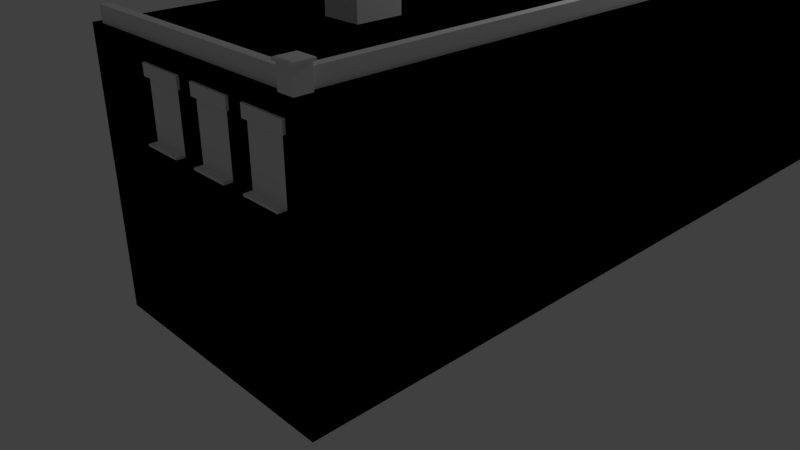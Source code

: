 # Source: tower_block.blend  (saved by Blender 2.79.0; exported with 4.5.12 LTS)
import bpy
from mathutils import Matrix  # noqa: F401  (used for matrix-valued properties, if any)

bpy.ops.wm.read_factory_settings(use_empty=True)
scene = bpy.context.scene
scene.name = 'Scene'

# ---- collections
col_collection_1 = bpy.data.collections.new('Collection 1'); scene.collection.children.link(col_collection_1)
col_collection_10 = bpy.data.collections.new('Collection 10'); scene.collection.children.link(col_collection_10)

# ---- materials (node trees are filled in below, after node groups)
mat_material = bpy.data.materials.new('Material')
mat_material.alpha_threshold = 0.0
mat_material.use_transparent_shadow = False
mat_material.roughness = 0.5
mat_material.line_color = (0.0, 0.0, 0.0, 1.0)

# ---- material node trees

# ---- world
world_world = bpy.data.worlds.new('World'); scene.world = world_world
world_world.color = (0.05088, 0.05088, 0.05088)
world_world.use_sun_shadow = False
world_world.sun_shadow_jitter_overblur = 0.0
world_world.cycles.sampling_method = 'MANUAL'

# ---- cameras
cam_camera = bpy.data.cameras.new('Camera')
cam_camera.clip_end = 100.0
cam_camera.lens = 35.0
cam_camera.sensor_width = 32.0
cam_camera.sensor_height = 18.0
cam_camera.ortho_scale = 7.314
cam_camera.dof.focus_distance = 0.0
cam_camera.dof.aperture_fstop = 128.0

# ---- lights
light_lamp = bpy.data.lights.new('Lamp', 'POINT')
light_lamp.transmission_factor = 0.0
light_lamp.cutoff_distance = 30.0
light_lamp.energy = 100.0
light_lamp.shadow_buffer_clip_start = 1.001
light_lamp.shadow_soft_size = 0.1
light_lamp.shadow_maximum_resolution = 0.006
light_lamp.use_absolute_resolution = True

# ---- meshes
me_cube_001 = bpy.data.meshes.new('Cube.001')
me_cube_001.from_pydata([(3.9, 3.9, 3.9), (3.9, -3.9, 3.9), (3.9, -3.9, 1.6), (3.9, 3.9, 1.6), (1.6, 3.9, 3.9), (1.6, -3.9, 3.9), (1.6, -3.9, 1.6), (1.6, 3.9, 1.6), (3.9, 3.9, 3.67), (3.9, -3.9, 3.67), (1.6, 3.9, 3.67), (1.6, -3.9, 3.67), (3.9, 3.9, 3.222), (3.9, -3.9, 3.222), (1.6, 3.9, 3.222), (1.6, -3.9, 3.222), (2.338, 3.9, 3.9), (2.338, -3.9, 3.9), (2.338, -3.9, 1.6), (2.338, 3.9, 1.6), (2.338, 3.9, 3.67), (2.338, -3.9, 3.67), (2.338, 3.9, 3.222), (2.338, -3.9, 3.222), (2.687, -3.9, 3.67), (2.687, -3.9, 3.222), (2.687, 3.9, 3.9), (2.687, -3.9, 3.9), (2.687, -3.9, 1.6), (2.687, 3.9, 1.6), (2.687, 3.9, 3.67), (2.687, 3.9, 3.222), (2.904, -3.9, 3.67), (2.904, -3.9, 3.222), (2.904, 3.9, 3.9), (2.904, -3.9, 3.9), (2.904, -3.9, 1.6), (2.904, 3.9, 1.6), (2.904, 3.9, 3.67), (2.904, 3.9, 3.222), (3.236, -3.9, 3.67), (3.236, -3.9, 3.222), (3.236, 3.9, 3.9), (3.236, -3.9, 3.9), (3.236, -3.9, 1.6), (3.236, 3.9, 1.6), (3.236, 3.9, 3.67), (3.236, 3.9, 3.222), (3.445, -3.9, 3.67), (3.445, -3.9, 3.222), (3.445, 3.9, 3.9), (3.445, -3.9, 3.9), (3.445, -3.9, 1.6), (3.445, 3.9, 1.6), (3.445, 3.9, 3.67), (3.445, 3.9, 3.222), (3.783, -3.9, 3.67), (3.783, -3.9, 3.222), (3.783, 3.9, 3.9), (3.783, -3.9, 3.9), (3.783, -3.9, 1.6), (3.783, 3.9, 1.6), (3.783, 3.9, 3.67), (3.783, 3.9, 3.222), (2.347, -3.874, 3.661), (2.347, -3.874, 3.231), (2.679, -3.874, 3.661), (2.679, -3.874, 3.231), (2.913, -3.874, 3.661), (2.913, -3.874, 3.231), (3.228, -3.874, 3.661), (3.228, -3.874, 3.231), (3.454, -3.874, 3.661), (3.454, -3.874, 3.231), (3.774, -3.874, 3.661), (3.774, -3.874, 3.231), (3.9, 3.9, 3.205), (3.9, -3.9, 3.205), (1.6, 3.9, 3.205), (1.6, -3.9, 3.205), (2.338, 3.9, 3.205), (2.338, -3.9, 3.205), (2.687, -3.9, 3.205), (2.687, 3.9, 3.205), (2.904, -3.9, 3.205), (2.904, 3.9, 3.205), (3.236, -3.9, 3.205), (3.236, 3.9, 3.205), (3.445, -3.9, 3.205), (3.445, 3.9, 3.205), (3.783, -3.9, 3.205), (3.783, 3.9, 3.205), (2.338, -3.969, 3.222), (2.687, -3.969, 3.222), (2.904, -3.969, 3.222), (3.236, -3.969, 3.222), (3.445, -3.969, 3.222), (3.783, -3.969, 3.222), (2.338, -3.969, 3.205), (2.687, -3.969, 3.205), (2.904, -3.969, 3.205), (3.236, -3.969, 3.205), (3.445, -3.969, 3.205), (3.783, -3.969, 3.205), (3.9, 3.9, 3.764), (3.9, -3.9, 3.764), (1.6, 3.9, 3.764), (1.6, -3.9, 3.764), (2.338, -3.9, 3.764), (2.338, 3.9, 3.764), (2.687, -3.9, 3.764), (2.687, 3.9, 3.764), (2.904, -3.9, 3.764), (2.904, 3.9, 3.764), (3.236, -3.9, 3.764), (3.236, 3.9, 3.764), (3.445, -3.9, 3.764), (3.445, 3.9, 3.764), (3.783, -3.9, 3.764), (3.783, 3.9, 3.764), (2.302, 3.9, 3.9), (2.302, -3.9, 3.9), (2.302, -3.9, 1.6), (2.302, 3.9, 1.6), (2.302, 3.9, 3.67), (2.302, 3.9, 3.222), (2.302, -3.9, 3.67), (2.302, -3.9, 3.222), (2.302, 3.9, 3.205), (2.302, -3.9, 3.205), (2.302, 3.9, 3.764), (2.302, -3.9, 3.764), (2.719, 3.9, 3.9), (2.719, -3.9, 3.9), (2.719, -3.9, 1.6), (2.719, 3.9, 1.6), (2.719, 3.9, 3.67), (2.719, 3.9, 3.222), (2.719, -3.9, 3.67), (2.719, -3.9, 3.222), (2.719, 3.9, 3.205), (2.719, -3.9, 3.205), (2.719, 3.9, 3.764), (2.719, -3.9, 3.764), (2.874, -3.9, 3.67), (2.874, -3.9, 3.222), (2.874, -3.9, 3.205), (2.874, -3.9, 3.764), (2.874, 3.9, 3.9), (2.874, -3.9, 3.9), (2.874, -3.9, 1.6), (2.874, 3.9, 1.6), (2.874, 3.9, 3.67), (2.874, 3.9, 3.222), (2.874, 3.9, 3.205), (2.874, 3.9, 3.764), (3.265, 3.9, 3.9), (3.265, -3.9, 3.9), (3.265, -3.9, 1.6), (3.265, 3.9, 1.6), (3.265, 3.9, 3.67), (3.265, 3.9, 3.222), (3.265, -3.9, 3.67), (3.265, -3.9, 3.222), (3.265, 3.9, 3.205), (3.265, -3.9, 3.205), (3.265, 3.9, 3.764), (3.265, -3.9, 3.764), (3.418, -3.9, 3.67), (3.418, -3.9, 3.222), (3.418, -3.9, 3.205), (3.418, -3.9, 3.764), (3.418, 3.9, 3.9), (3.418, -3.9, 3.9), (3.418, -3.9, 1.6), (3.418, 3.9, 1.6), (3.418, 3.9, 3.67), (3.418, 3.9, 3.222), (3.418, 3.9, 3.205), (3.418, 3.9, 3.764), (3.813, -3.9, 3.67), (3.813, -3.9, 3.222), (3.813, 3.9, 3.9), (3.813, -3.9, 3.9), (3.813, -3.9, 1.6), (3.813, 3.9, 1.6), (3.813, 3.9, 3.67), (3.813, 3.9, 3.222), (3.813, -3.9, 3.205), (3.813, 3.9, 3.205), (3.813, -3.9, 3.764), (3.813, 3.9, 3.764), (2.302, -3.92, 3.67), (2.338, -3.92, 3.67), (2.338, -3.92, 3.764), (2.687, -3.92, 3.67), (2.687, -3.92, 3.764), (2.874, -3.92, 3.67), (2.904, -3.92, 3.67), (2.904, -3.92, 3.764), (3.236, -3.92, 3.67), (3.236, -3.92, 3.764), (3.418, -3.92, 3.67), (3.445, -3.92, 3.67), (3.445, -3.92, 3.764), (3.783, -3.92, 3.67), (3.783, -3.92, 3.764), (3.418, -3.92, 3.764), (2.874, -3.92, 3.764), (2.302, -3.92, 3.764), (2.719, -3.92, 3.67), (2.719, -3.92, 3.764), (3.265, -3.92, 3.67), (3.265, -3.92, 3.764), (3.813, -3.92, 3.67), (3.813, -3.92, 3.764), (2.338, -3.861, 3.67), (2.338, -3.861, 3.222), (2.687, -3.861, 3.67), (2.687, -3.861, 3.222), (2.904, -3.861, 3.67), (2.904, -3.861, 3.222), (3.236, -3.861, 3.67), (3.236, -3.861, 3.222), (3.445, -3.861, 3.67), (3.445, -3.861, 3.222), (3.783, -3.861, 3.67), (3.783, -3.861, 3.222), (2.338, -3.891, 3.67), (2.338, -3.891, 3.222), (2.687, -3.891, 3.67), (2.687, -3.891, 3.222), (2.904, -3.891, 3.67), (2.904, -3.891, 3.222), (3.236, -3.891, 3.67), (3.236, -3.891, 3.222), (3.445, -3.891, 3.67), (3.445, -3.891, 3.222), (3.783, -3.891, 3.67), (3.783, -3.891, 3.222), (2.347, -3.891, 3.661), (2.347, -3.891, 3.231), (2.679, -3.891, 3.661), (2.679, -3.891, 3.231), (2.913, -3.891, 3.661), (2.913, -3.891, 3.231), (3.228, -3.891, 3.661), (3.228, -3.891, 3.231), (3.454, -3.891, 3.661), (3.454, -3.891, 3.231), (3.774, -3.891, 3.661), (3.774, -3.891, 3.231)], [], [(76, 77, 2, 3), (78, 7, 6, 79), (120, 4, 5, 121), (129, 79, 6, 122), (122, 6, 7, 123), (189, 76, 3, 185), (191, 104, 8, 186), (131, 107, 11, 126), (106, 10, 11, 107), (104, 105, 9, 8), (186, 8, 12, 187), (126, 11, 15, 127), (10, 14, 15, 11), (8, 9, 13, 12), (25, 24, 218, 219), (124, 20, 22, 125), (168, 48, 203, 202), (130, 109, 20, 124), (128, 80, 19, 123), (28, 18, 19, 29), (82, 81, 18, 28), (26, 16, 17, 27), (132, 26, 27, 133), (141, 82, 28, 134), (134, 28, 29, 135), (40, 162, 212, 200), (138, 24, 25, 139), (20, 30, 31, 22), (109, 111, 30, 20), (80, 83, 29, 19), (48, 49, 225, 224), (116, 171, 207, 204), (44, 36, 37, 45), (86, 84, 36, 44), (42, 34, 35, 43), (152, 38, 39, 153), (155, 113, 38, 152), (154, 85, 37, 151), (156, 42, 43, 157), (165, 86, 44, 158), (158, 44, 45, 159), (147, 144, 197, 208), (162, 40, 41, 163), (38, 46, 47, 39), (113, 115, 46, 38), (85, 87, 45, 37), (40, 32, 220, 222), (180, 190, 215, 214), (60, 52, 53, 61), (90, 88, 52, 60), (58, 50, 51, 59), (176, 54, 55, 177), (179, 117, 54, 176), (178, 89, 53, 175), (182, 58, 59, 183), (188, 90, 60, 184), (184, 60, 61, 185), (162, 167, 213, 212), (180, 56, 57, 181), (54, 62, 63, 55), (117, 119, 62, 54), (89, 91, 61, 53), (66, 64, 65, 67), (70, 68, 69, 71), (74, 72, 73, 75), (21, 23, 217, 216), (33, 41, 223, 221), (56, 48, 224, 226), (41, 40, 222, 223), (24, 21, 216, 218), (32, 33, 221, 220), (49, 57, 227, 225), (23, 25, 219, 217), (57, 56, 226, 227), (55, 63, 91, 89), (181, 57, 90, 188), (177, 55, 89, 178), (90, 57, 97, 103), (39, 47, 87, 85), (163, 41, 86, 165), (153, 39, 85, 154), (41, 33, 94, 95), (22, 31, 83, 80), (139, 25, 82, 141), (86, 41, 95, 101), (125, 22, 80, 128), (187, 12, 76, 189), (127, 15, 79, 129), (14, 78, 79, 15), (12, 13, 77, 76), (97, 96, 102, 103), (95, 94, 100, 101), (93, 92, 98, 99), (33, 84, 100, 94), (23, 81, 98, 92), (49, 88, 102, 96), (57, 49, 96, 97), (88, 90, 103, 102), (81, 82, 99, 98), (25, 23, 92, 93), (84, 86, 101, 100), (82, 25, 93, 99), (50, 58, 119, 117), (183, 59, 118, 190), (172, 50, 117, 179), (59, 51, 116, 118), (34, 42, 115, 113), (157, 43, 114, 167), (148, 34, 113, 155), (43, 35, 112, 114), (16, 26, 111, 109), (133, 27, 110, 143), (120, 16, 109, 130), (27, 17, 108, 110), (0, 1, 105, 104), (4, 106, 107, 5), (121, 5, 107, 131), (182, 0, 104, 191), (17, 121, 131, 108), (4, 120, 130, 106), (23, 127, 129, 81), (14, 125, 128, 78), (78, 128, 123, 7), (106, 130, 124, 10), (10, 124, 125, 14), (21, 126, 127, 23), (32, 40, 200, 198), (18, 122, 123, 19), (81, 129, 122, 18), (16, 120, 121, 17), (149, 133, 143, 147), (26, 132, 142, 111), (145, 139, 141, 146), (31, 137, 140, 83), (83, 140, 135, 29), (111, 142, 136, 30), (30, 136, 137, 31), (144, 138, 139, 145), (147, 143, 138, 144), (150, 134, 135, 151), (146, 141, 134, 150), (148, 132, 133, 149), (34, 148, 149, 35), (84, 146, 150, 36), (36, 150, 151, 37), (110, 108, 194, 196), (32, 144, 145, 33), (33, 145, 146, 84), (35, 149, 147, 112), (132, 148, 155, 142), (137, 153, 154, 140), (140, 154, 151, 135), (142, 155, 152, 136), (136, 152, 153, 137), (173, 157, 167, 171), (42, 156, 166, 115), (169, 163, 165, 170), (47, 161, 164, 87), (87, 164, 159, 45), (115, 166, 160, 46), (46, 160, 161, 47), (168, 162, 163, 169), (171, 167, 162, 168), (174, 158, 159, 175), (170, 165, 158, 174), (172, 156, 157, 173), (50, 172, 173, 51), (88, 170, 174, 52), (52, 174, 175, 53), (118, 116, 204, 206), (48, 168, 169, 49), (49, 169, 170, 88), (51, 173, 171, 116), (156, 172, 179, 166), (161, 177, 178, 164), (164, 178, 175, 159), (166, 179, 176, 160), (160, 176, 177, 161), (58, 182, 191, 119), (1, 183, 190, 105), (63, 187, 189, 91), (13, 181, 188, 77), (9, 180, 181, 13), (105, 190, 180, 9), (2, 184, 185, 3), (77, 188, 184, 2), (0, 182, 183, 1), (62, 186, 187, 63), (119, 191, 186, 62), (91, 189, 185, 61), (196, 194, 193, 195), (211, 196, 195, 210), (201, 199, 198, 200), (213, 201, 200, 212), (206, 204, 203, 205), (215, 206, 205, 214), (194, 209, 192, 193), (199, 208, 197, 198), (204, 207, 202, 203), (190, 118, 206, 215), (126, 21, 193, 192), (131, 126, 192, 209), (48, 56, 205, 203), (143, 110, 196, 211), (108, 131, 209, 194), (114, 112, 199, 201), (138, 143, 211, 210), (171, 168, 202, 207), (24, 138, 210, 195), (21, 24, 195, 193), (112, 147, 208, 199), (56, 180, 214, 205), (167, 114, 201, 213), (144, 32, 198, 197), (223, 222, 234, 235), (71, 69, 245, 247), (221, 223, 235, 233), (68, 70, 246, 244), (222, 220, 232, 234), (69, 68, 244, 245), (74, 75, 251, 250), (220, 221, 233, 232), (227, 226, 238, 239), (66, 67, 243, 242), (75, 73, 249, 251), (219, 218, 230, 231), (241, 240, 228, 229), (240, 242, 230, 228), (243, 241, 229, 231), (242, 243, 231, 230), (245, 244, 232, 233), (244, 246, 234, 232), (247, 245, 233, 235), (246, 247, 235, 234), (249, 248, 236, 237), (248, 250, 238, 236), (251, 249, 237, 239), (250, 251, 239, 238), (216, 217, 229, 228), (70, 71, 247, 246), (65, 64, 240, 241), (224, 225, 237, 236), (218, 216, 228, 230), (73, 72, 248, 249), (64, 66, 242, 240), (226, 224, 236, 238), (217, 219, 231, 229), (72, 74, 250, 248), (67, 65, 241, 243), (225, 227, 239, 237)])
_uv = me_cube_001.uv_layers.new(name='UVMap')
_uv.uv.foreach_set('vector', [0.8486, 0.3704, 0.536, 0.3704, 0.536, 0.2908, 0.8486, 0.2908, 0.7612, 0.0641, 0.7612, 0.04522, 0.9122, 0.04522, 0.9122, 0.0641, 0.139, 0.9796, 0.01906, 0.9796, 0.01906, 0.5, 0.139, 0.5, 0.139, 0.08032, 0.01906, 0.08032, 0.01906, 0.02037, 0.139, 0.02037, 0.8712, 0.04522, 0.9122, 0.04522, 0.9122, 0.2095, 0.8712, 0.2095, 0.9109, 0.189, 0.9122, 0.189, 0.9122, 0.2095, 0.9109, 0.2095, 0.9109, 0.08629, 0.9122, 0.08629, 0.9122, 0.1274, 0.9109, 0.1274, 0.139, 0.3801, 0.01906, 0.3801, 0.01906, 0.2602, 0.139, 0.2602, 0.7612, 0.1585, 0.7612, 0.1207, 0.9122, 0.1207, 0.9122, 0.1585, 0.8486, 0.7686, 0.536, 0.7686, 0.536, 0.6093, 0.8486, 0.6093, 0.9109, 0.1274, 0.9122, 0.1274, 0.9122, 0.1684, 0.9109, 0.1684, 0.139, 0.2602, 0.01906, 0.2602, 0.01906, 0.1403, 0.139, 0.1403, 0.7612, 0.1207, 0.7612, 0.08298, 0.9122, 0.08298, 0.9122, 0.1207, 0.8486, 0.6093, 0.536, 0.6093, 0.536, 0.45, 0.8486, 0.45, 0.3788, 0.1403, 0.3788, 0.2602, 0.3788, 0.2602, 0.3788, 0.1403, 0.789, 0.1274, 0.8301, 0.1274, 0.8301, 0.1684, 0.789, 0.1684, 0.48, 0.2602, 0.4837, 0.2602, 0.4837, 0.2602, 0.48, 0.2602, 0.789, 0.08629, 0.8301, 0.08629, 0.8301, 0.1274, 0.789, 0.1274, 0.789, 0.189, 0.8301, 0.189, 0.8301, 0.2095, 0.789, 0.2095, 0.789, 0.04522, 0.8301, 0.04522, 0.8301, 0.2095, 0.789, 0.2095, 0.3788, 0.08032, 0.2589, 0.08032, 0.2589, 0.02037, 0.3788, 0.02037, 0.3788, 0.9796, 0.2589, 0.9796, 0.2589, 0.5, 0.3788, 0.5, 0.4088, 0.9796, 0.3788, 0.9796, 0.3788, 0.5, 0.4088, 0.5, 0.4088, 0.08032, 0.3788, 0.08032, 0.3788, 0.02037, 0.4088, 0.02037, 0.7787, 0.04522, 0.789, 0.04522, 0.789, 0.2095, 0.7787, 0.2095, 0.4687, 0.2602, 0.4762, 0.2602, 0.4762, 0.2602, 0.4687, 0.2602, 0.4088, 0.2602, 0.3788, 0.2602, 0.3788, 0.1403, 0.4088, 0.1403, 0.8301, 0.1274, 0.8712, 0.1274, 0.8712, 0.1684, 0.8301, 0.1684, 0.8301, 0.08629, 0.8712, 0.08629, 0.8712, 0.1274, 0.8301, 0.1274, 0.8301, 0.189, 0.8712, 0.189, 0.8712, 0.2095, 0.8301, 0.2095, 0.4837, 0.2602, 0.4837, 0.1403, 0.4837, 0.1403, 0.4837, 0.2602, 0.4837, 0.3801, 0.48, 0.3801, 0.48, 0.3801, 0.4837, 0.3801, 0.7582, 0.04522, 0.7685, 0.04522, 0.7685, 0.2095, 0.7582, 0.2095, 0.4687, 0.08032, 0.4387, 0.08032, 0.4387, 0.02037, 0.4687, 0.02037, 0.4687, 0.9796, 0.4387, 0.9796, 0.4387, 0.5, 0.4687, 0.5, 0.8866, 0.1274, 0.8917, 0.1274, 0.8917, 0.1684, 0.8866, 0.1684, 0.8866, 0.08629, 0.8917, 0.08629, 0.8917, 0.1274, 0.8866, 0.1274, 0.8866, 0.189, 0.8917, 0.189, 0.8917, 0.2095, 0.8866, 0.2095, 0.4762, 0.9796, 0.4687, 0.9796, 0.4687, 0.5, 0.4762, 0.5, 0.4762, 0.08032, 0.4687, 0.08032, 0.4687, 0.02037, 0.4762, 0.02037, 0.7556, 0.04522, 0.7582, 0.04522, 0.7582, 0.2095, 0.7556, 0.2095, 0.4238, 0.3801, 0.4238, 0.2602, 0.4238, 0.2602, 0.4238, 0.3801, 0.4762, 0.2602, 0.4687, 0.2602, 0.4687, 0.1403, 0.4762, 0.1403, 0.8917, 0.1274, 0.902, 0.1274, 0.902, 0.1684, 0.8917, 0.1684, 0.8917, 0.08629, 0.902, 0.08629, 0.902, 0.1274, 0.8917, 0.1274, 0.8917, 0.189, 0.902, 0.189, 0.902, 0.2095, 0.8917, 0.2095, 0.4687, 0.2602, 0.4387, 0.2602, 0.4387, 0.2602, 0.4687, 0.2602, 0.495, 0.2602, 0.495, 0.3801, 0.495, 0.3801, 0.495, 0.2602, 0.7505, 0.04522, 0.7531, 0.04522, 0.7531, 0.2095, 0.7505, 0.2095, 0.4912, 0.08032, 0.4837, 0.08032, 0.4837, 0.02037, 0.4912, 0.02037, 0.4912, 0.9796, 0.4837, 0.9796, 0.4837, 0.5, 0.4912, 0.5, 0.9058, 0.1274, 0.9071, 0.1274, 0.9071, 0.1684, 0.9058, 0.1684, 0.9058, 0.08629, 0.9071, 0.08629, 0.9071, 0.1274, 0.9058, 0.1274, 0.9058, 0.189, 0.9071, 0.189, 0.9071, 0.2095, 0.9058, 0.2095, 0.495, 0.9796, 0.4912, 0.9796, 0.4912, 0.5, 0.495, 0.5, 0.495, 0.08032, 0.4912, 0.08032, 0.4912, 0.02037, 0.495, 0.02037, 0.7492, 0.04522, 0.7505, 0.04522, 0.7505, 0.2095, 0.7492, 0.2095, 0.4762, 0.2602, 0.4762, 0.3801, 0.4762, 0.3801, 0.4762, 0.2602, 0.495, 0.2602, 0.4912, 0.2602, 0.4912, 0.1403, 0.495, 0.1403, 0.9071, 0.1274, 0.9097, 0.1274, 0.9097, 0.1684, 0.9071, 0.1684, 0.9071, 0.08629, 0.9097, 0.08629, 0.9097, 0.1274, 0.9071, 0.1274, 0.9071, 0.189, 0.9097, 0.189, 0.9097, 0.2095, 0.9071, 0.2095, 0.3758, 0.2579, 0.2618, 0.2579, 0.2618, 0.1426, 0.3758, 0.1426, 0.4679, 0.2579, 0.4395, 0.2579, 0.4395, 0.1426, 0.4679, 0.1426, 0.491, 0.2579, 0.4839, 0.2579, 0.4839, 0.1426, 0.491, 0.1426, 0.2589, 0.2602, 0.2589, 0.1403, 0.2589, 0.1403, 0.2589, 0.2602, 0.4387, 0.1403, 0.4687, 0.1403, 0.4687, 0.1403, 0.4387, 0.1403, 0.4912, 0.2602, 0.4837, 0.2602, 0.4837, 0.2602, 0.4912, 0.2602, 0.4687, 0.1403, 0.4687, 0.2602, 0.4687, 0.2602, 0.4687, 0.1403, 0.3788, 0.2602, 0.2589, 0.2602, 0.2589, 0.2602, 0.3788, 0.2602, 0.4387, 0.2602, 0.4387, 0.1403, 0.4387, 0.1403, 0.4387, 0.2602, 0.4837, 0.1403, 0.4912, 0.1403, 0.4912, 0.1403, 0.4837, 0.1403, 0.2589, 0.1403, 0.3788, 0.1403, 0.3788, 0.1403, 0.2589, 0.1403, 0.4912, 0.1403, 0.4912, 0.2602, 0.4912, 0.2602, 0.4912, 0.1403, 0.9071, 0.1684, 0.9097, 0.1684, 0.9097, 0.189, 0.9071, 0.189, 0.495, 0.1403, 0.4912, 0.1403, 0.4912, 0.08032, 0.495, 0.08032, 0.9058, 0.1684, 0.9071, 0.1684, 0.9071, 0.189, 0.9058, 0.189, 0.4912, 0.08032, 0.4912, 0.1403, 0.4912, 0.1403, 0.4912, 0.08032, 0.8917, 0.1684, 0.902, 0.1684, 0.902, 0.189, 0.8917, 0.189, 0.4762, 0.1403, 0.4687, 0.1403, 0.4687, 0.08032, 0.4762, 0.08032, 0.8866, 0.1684, 0.8917, 0.1684, 0.8917, 0.189, 0.8866, 0.189, 0.4687, 0.1403, 0.4387, 0.1403, 0.4387, 0.1403, 0.4687, 0.1403, 0.8301, 0.1684, 0.8712, 0.1684, 0.8712, 0.189, 0.8301, 0.189, 0.4088, 0.1403, 0.3788, 0.1403, 0.3788, 0.08032, 0.4088, 0.08032, 0.4687, 0.08032, 0.4687, 0.1403, 0.4687, 0.1403, 0.4687, 0.08032, 0.789, 0.1684, 0.8301, 0.1684, 0.8301, 0.189, 0.789, 0.189, 0.9109, 0.1684, 0.9122, 0.1684, 0.9122, 0.189, 0.9109, 0.189, 0.139, 0.1403, 0.01906, 0.1403, 0.01906, 0.08032, 0.139, 0.08032, 0.7612, 0.08298, 0.7612, 0.0641, 0.9122, 0.0641, 0.9122, 0.08298, 0.8486, 0.45, 0.536, 0.45, 0.536, 0.3704, 0.8486, 0.3704, 0.4912, 0.1403, 0.4837, 0.1403, 0.4837, 0.08032, 0.4912, 0.08032, 0.4687, 0.1403, 0.4387, 0.1403, 0.4387, 0.08032, 0.4687, 0.08032, 0.3788, 0.1403, 0.2589, 0.1403, 0.2589, 0.08032, 0.3788, 0.08032, 0.4387, 0.1403, 0.4387, 0.08032, 0.4387, 0.08032, 0.4387, 0.1403, 0.2589, 0.1403, 0.2589, 0.08032, 0.2589, 0.08032, 0.2589, 0.1403, 0.4837, 0.1403, 0.4837, 0.08032, 0.4837, 0.08032, 0.4837, 0.1403, 0.4912, 0.1403, 0.4837, 0.1403, 0.4837, 0.1403, 0.4912, 0.1403, 0.4837, 0.08032, 0.4912, 0.08032, 0.4912, 0.08032, 0.4837, 0.08032, 0.2589, 0.08032, 0.3788, 0.08032, 0.3788, 0.08032, 0.2589, 0.08032, 0.3788, 0.1403, 0.2589, 0.1403, 0.2589, 0.1403, 0.3788, 0.1403, 0.4387, 0.08032, 0.4687, 0.08032, 0.4687, 0.08032, 0.4387, 0.08032, 0.3788, 0.08032, 0.3788, 0.1403, 0.3788, 0.1403, 0.3788, 0.08032, 0.9071, 0.04522, 0.9097, 0.04522, 0.9097, 0.08629, 0.9071, 0.08629, 0.495, 0.5, 0.4912, 0.5, 0.4912, 0.3801, 0.495, 0.3801, 0.9058, 0.04522, 0.9071, 0.04522, 0.9071, 0.08629, 0.9058, 0.08629, 0.4912, 0.5, 0.4837, 0.5, 0.4837, 0.3801, 0.4912, 0.3801, 0.8917, 0.04522, 0.902, 0.04522, 0.902, 0.08629, 0.8917, 0.08629, 0.4762, 0.5, 0.4687, 0.5, 0.4687, 0.3801, 0.4762, 0.3801, 0.8866, 0.04522, 0.8917, 0.04522, 0.8917, 0.08629, 0.8866, 0.08629, 0.4687, 0.5, 0.4387, 0.5, 0.4387, 0.3801, 0.4687, 0.3801, 0.8301, 0.04522, 0.8712, 0.04522, 0.8712, 0.08629, 0.8301, 0.08629, 0.4088, 0.5, 0.3788, 0.5, 0.3788, 0.3801, 0.4088, 0.3801, 0.789, 0.04522, 0.8301, 0.04522, 0.8301, 0.08629, 0.789, 0.08629, 0.3788, 0.5, 0.2589, 0.5, 0.2589, 0.3801, 0.3788, 0.3801, 0.8486, 0.9279, 0.536, 0.9279, 0.536, 0.7686, 0.8486, 0.7686, 0.7612, 0.1963, 0.7612, 0.1585, 0.9122, 0.1585, 0.9122, 0.1963, 0.139, 0.5, 0.01906, 0.5, 0.01906, 0.3801, 0.139, 0.3801, 0.9109, 0.04522, 0.9122, 0.04522, 0.9122, 0.08629, 0.9109, 0.08629, 0.2589, 0.5, 0.139, 0.5, 0.139, 0.3801, 0.2589, 0.3801, 0.7479, 0.04522, 0.789, 0.04522, 0.789, 0.08629, 0.7479, 0.08629, 0.2589, 0.1403, 0.139, 0.1403, 0.139, 0.08032, 0.2589, 0.08032, 0.7479, 0.1684, 0.789, 0.1684, 0.789, 0.189, 0.7479, 0.189, 0.7479, 0.189, 0.789, 0.189, 0.789, 0.2095, 0.7479, 0.2095, 0.7479, 0.08629, 0.789, 0.08629, 0.789, 0.1274, 0.7479, 0.1274, 0.7479, 0.1274, 0.789, 0.1274, 0.789, 0.1684, 0.7479, 0.1684, 0.2589, 0.2602, 0.139, 0.2602, 0.139, 0.1403, 0.2589, 0.1403, 0.4387, 0.2602, 0.4687, 0.2602, 0.4687, 0.2602, 0.4387, 0.2602, 0.8301, 0.04522, 0.8712, 0.04522, 0.8712, 0.2095, 0.8301, 0.2095, 0.2589, 0.08032, 0.139, 0.08032, 0.139, 0.02037, 0.2589, 0.02037, 0.2589, 0.9796, 0.139, 0.9796, 0.139, 0.5, 0.2589, 0.5, 0.4238, 0.5, 0.4088, 0.5, 0.4088, 0.3801, 0.4238, 0.3801, 0.8712, 0.04522, 0.8814, 0.04522, 0.8814, 0.08629, 0.8712, 0.08629, 0.4238, 0.1403, 0.4088, 0.1403, 0.4088, 0.08032, 0.4238, 0.08032, 0.8712, 0.1684, 0.8814, 0.1684, 0.8814, 0.189, 0.8712, 0.189, 0.8712, 0.189, 0.8814, 0.189, 0.8814, 0.2095, 0.8712, 0.2095, 0.8712, 0.08629, 0.8814, 0.08629, 0.8814, 0.1274, 0.8712, 0.1274, 0.8712, 0.1274, 0.8814, 0.1274, 0.8814, 0.1684, 0.8712, 0.1684, 0.4238, 0.2602, 0.4088, 0.2602, 0.4088, 0.1403, 0.4238, 0.1403, 0.4238, 0.3801, 0.4088, 0.3801, 0.4088, 0.2602, 0.4238, 0.2602, 0.7736, 0.04522, 0.7787, 0.04522, 0.7787, 0.2095, 0.7736, 0.2095, 0.4238, 0.08032, 0.4088, 0.08032, 0.4088, 0.02037, 0.4238, 0.02037, 0.4238, 0.9796, 0.4088, 0.9796, 0.4088, 0.5, 0.4238, 0.5, 0.4387, 0.9796, 0.4238, 0.9796, 0.4238, 0.5, 0.4387, 0.5, 0.4387, 0.08032, 0.4238, 0.08032, 0.4238, 0.02037, 0.4387, 0.02037, 0.7685, 0.04522, 0.7736, 0.04522, 0.7736, 0.2095, 0.7685, 0.2095, 0.3788, 0.3801, 0.2589, 0.3801, 0.2589, 0.3801, 0.3788, 0.3801, 0.4387, 0.2602, 0.4238, 0.2602, 0.4238, 0.1403, 0.4387, 0.1403, 0.4387, 0.1403, 0.4238, 0.1403, 0.4238, 0.08032, 0.4387, 0.08032, 0.4387, 0.5, 0.4238, 0.5, 0.4238, 0.3801, 0.4387, 0.3801, 0.8814, 0.04522, 0.8866, 0.04522, 0.8866, 0.08629, 0.8814, 0.08629, 0.8814, 0.1684, 0.8866, 0.1684, 0.8866, 0.189, 0.8814, 0.189, 0.8814, 0.189, 0.8866, 0.189, 0.8866, 0.2095, 0.8814, 0.2095, 0.8814, 0.08629, 0.8866, 0.08629, 0.8866, 0.1274, 0.8814, 0.1274, 0.8814, 0.1274, 0.8866, 0.1274, 0.8866, 0.1684, 0.8814, 0.1684, 0.48, 0.5, 0.4762, 0.5, 0.4762, 0.3801, 0.48, 0.3801, 0.902, 0.04522, 0.9045, 0.04522, 0.9045, 0.08629, 0.902, 0.08629, 0.48, 0.1403, 0.4762, 0.1403, 0.4762, 0.08032, 0.48, 0.08032, 0.902, 0.1684, 0.9045, 0.1684, 0.9045, 0.189, 0.902, 0.189, 0.902, 0.189, 0.9045, 0.189, 0.9045, 0.2095, 0.902, 0.2095, 0.902, 0.08629, 0.9045, 0.08629, 0.9045, 0.1274, 0.902, 0.1274, 0.902, 0.1274, 0.9045, 0.1274, 0.9045, 0.1684, 0.902, 0.1684, 0.48, 0.2602, 0.4762, 0.2602, 0.4762, 0.1403, 0.48, 0.1403, 0.48, 0.3801, 0.4762, 0.3801, 0.4762, 0.2602, 0.48, 0.2602, 0.7543, 0.04522, 0.7556, 0.04522, 0.7556, 0.2095, 0.7543, 0.2095, 0.48, 0.08032, 0.4762, 0.08032, 0.4762, 0.02037, 0.48, 0.02037, 0.48, 0.9796, 0.4762, 0.9796, 0.4762, 0.5, 0.48, 0.5, 0.4837, 0.9796, 0.48, 0.9796, 0.48, 0.5, 0.4837, 0.5, 0.4837, 0.08032, 0.48, 0.08032, 0.48, 0.02037, 0.4837, 0.02037, 0.7531, 0.04522, 0.7543, 0.04522, 0.7543, 0.2095, 0.7531, 0.2095, 0.4912, 0.3801, 0.4837, 0.3801, 0.4837, 0.3801, 0.4912, 0.3801, 0.4837, 0.2602, 0.48, 0.2602, 0.48, 0.1403, 0.4837, 0.1403, 0.4837, 0.1403, 0.48, 0.1403, 0.48, 0.08032, 0.4837, 0.08032, 0.4837, 0.5, 0.48, 0.5, 0.48, 0.3801, 0.4837, 0.3801, 0.9045, 0.04522, 0.9058, 0.04522, 0.9058, 0.08629, 0.9045, 0.08629, 0.9045, 0.1684, 0.9058, 0.1684, 0.9058, 0.189, 0.9045, 0.189, 0.9045, 0.189, 0.9058, 0.189, 0.9058, 0.2095, 0.9045, 0.2095, 0.9045, 0.08629, 0.9058, 0.08629, 0.9058, 0.1274, 0.9045, 0.1274, 0.9045, 0.1274, 0.9058, 0.1274, 0.9058, 0.1684, 0.9045, 0.1684, 0.9097, 0.04522, 0.9109, 0.04522, 0.9109, 0.08629, 0.9097, 0.08629, 0.4987, 0.5, 0.495, 0.5, 0.495, 0.3801, 0.4987, 0.3801, 0.9097, 0.1684, 0.9109, 0.1684, 0.9109, 0.189, 0.9097, 0.189, 0.4987, 0.1403, 0.495, 0.1403, 0.495, 0.08032, 0.4987, 0.08032, 0.4987, 0.2602, 0.495, 0.2602, 0.495, 0.1403, 0.4987, 0.1403, 0.4987, 0.3801, 0.495, 0.3801, 0.495, 0.2602, 0.4987, 0.2602, 0.7479, 0.04522, 0.7492, 0.04522, 0.7492, 0.2095, 0.7479, 0.2095, 0.4987, 0.08032, 0.495, 0.08032, 0.495, 0.02037, 0.4987, 0.02037, 0.4987, 0.9796, 0.495, 0.9796, 0.495, 0.5, 0.4987, 0.5, 0.9097, 0.1274, 0.9109, 0.1274, 0.9109, 0.1684, 0.9097, 0.1684, 0.9097, 0.08629, 0.9109, 0.08629, 0.9109, 0.1274, 0.9097, 0.1274, 0.9097, 0.189, 0.9109, 0.189, 0.9109, 0.2095, 0.9097, 0.2095, 0.3788, 0.3801, 0.2589, 0.3801, 0.2589, 0.2602, 0.3788, 0.2602, 0.4088, 0.3801, 0.3788, 0.3801, 0.3788, 0.2602, 0.4088, 0.2602, 0.4687, 0.3801, 0.4387, 0.3801, 0.4387, 0.2602, 0.4687, 0.2602, 0.4762, 0.3801, 0.4687, 0.3801, 0.4687, 0.2602, 0.4762, 0.2602, 0.4912, 0.3801, 0.4837, 0.3801, 0.4837, 0.2602, 0.4912, 0.2602, 0.495, 0.3801, 0.4912, 0.3801, 0.4912, 0.2602, 0.495, 0.2602, 0.2589, 0.3801, 0.139, 0.3801, 0.139, 0.2602, 0.2589, 0.2602, 0.4387, 0.3801, 0.4238, 0.3801, 0.4238, 0.2602, 0.4387, 0.2602, 0.4837, 0.3801, 0.48, 0.3801, 0.48, 0.2602, 0.4837, 0.2602, 0.495, 0.3801, 0.4912, 0.3801, 0.4912, 0.3801, 0.495, 0.3801, 0.139, 0.2602, 0.2589, 0.2602, 0.2589, 0.2602, 0.139, 0.2602, 0.139, 0.3801, 0.139, 0.2602, 0.139, 0.2602, 0.139, 0.3801, 0.4837, 0.2602, 0.4912, 0.2602, 0.4912, 0.2602, 0.4837, 0.2602, 0.4088, 0.3801, 0.3788, 0.3801, 0.3788, 0.3801, 0.4088, 0.3801, 0.2589, 0.3801, 0.139, 0.3801, 0.139, 0.3801, 0.2589, 0.3801, 0.4687, 0.3801, 0.4387, 0.3801, 0.4387, 0.3801, 0.4687, 0.3801, 0.4088, 0.2602, 0.4088, 0.3801, 0.4088, 0.3801, 0.4088, 0.2602, 0.48, 0.3801, 0.48, 0.2602, 0.48, 0.2602, 0.48, 0.3801, 0.3788, 0.2602, 0.4088, 0.2602, 0.4088, 0.2602, 0.3788, 0.2602, 0.2589, 0.2602, 0.3788, 0.2602, 0.3788, 0.2602, 0.2589, 0.2602, 0.4387, 0.3801, 0.4238, 0.3801, 0.4238, 0.3801, 0.4387, 0.3801, 0.4912, 0.2602, 0.495, 0.2602, 0.495, 0.2602, 0.4912, 0.2602, 0.4762, 0.3801, 0.4687, 0.3801, 0.4687, 0.3801, 0.4762, 0.3801, 0.4238, 0.2602, 0.4387, 0.2602, 0.4387, 0.2602, 0.4238, 0.2602, 0.4687, 0.1403, 0.4687, 0.2602, 0.4687, 0.2602, 0.4687, 0.1403, 0.4679, 0.1426, 0.4395, 0.1426, 0.4395, 0.1426, 0.4679, 0.1426, 0.4387, 0.1403, 0.4687, 0.1403, 0.4687, 0.1403, 0.4387, 0.1403, 0.4395, 0.2579, 0.4679, 0.2579, 0.4679, 0.2579, 0.4395, 0.2579, 0.4687, 0.2602, 0.4387, 0.2602, 0.4387, 0.2602, 0.4687, 0.2602, 0.4395, 0.1426, 0.4395, 0.2579, 0.4395, 0.2579, 0.4395, 0.1426, 0.491, 0.2579, 0.491, 0.1426, 0.491, 0.1426, 0.491, 0.2579, 0.4387, 0.2602, 0.4387, 0.1403, 0.4387, 0.1403, 0.4387, 0.2602, 0.4912, 0.1403, 0.4912, 0.2602, 0.4912, 0.2602, 0.4912, 0.1403, 0.3758, 0.2579, 0.3758, 0.1426, 0.3758, 0.1426, 0.3758, 0.2579, 0.491, 0.1426, 0.4839, 0.1426, 0.4839, 0.1426, 0.491, 0.1426, 0.3788, 0.1403, 0.3788, 0.2602, 0.3788, 0.2602, 0.3788, 0.1403, 0.2618, 0.1426, 0.2618, 0.2579, 0.2589, 0.2602, 0.2589, 0.1403, 0.2618, 0.2579, 0.3758, 0.2579, 0.3788, 0.2602, 0.2589, 0.2602, 0.3758, 0.1426, 0.2618, 0.1426, 0.2589, 0.1403, 0.3788, 0.1403, 0.3758, 0.2579, 0.3758, 0.1426, 0.3788, 0.1403, 0.3788, 0.2602, 0.4395, 0.1426, 0.4395, 0.2579, 0.4387, 0.2602, 0.4387, 0.1403, 0.4395, 0.2579, 0.4679, 0.2579, 0.4687, 0.2602, 0.4387, 0.2602, 0.4679, 0.1426, 0.4395, 0.1426, 0.4387, 0.1403, 0.4687, 0.1403, 0.4679, 0.2579, 0.4679, 0.1426, 0.4687, 0.1403, 0.4687, 0.2602, 0.4839, 0.1426, 0.4839, 0.2579, 0.4837, 0.2602, 0.4837, 0.1403, 0.4839, 0.2579, 0.491, 0.2579, 0.4912, 0.2602, 0.4837, 0.2602, 0.491, 0.1426, 0.4839, 0.1426, 0.4837, 0.1403, 0.4912, 0.1403, 0.491, 0.2579, 0.491, 0.1426, 0.4912, 0.1403, 0.4912, 0.2602, 0.2589, 0.2602, 0.2589, 0.1403, 0.2589, 0.1403, 0.2589, 0.2602, 0.4679, 0.2579, 0.4679, 0.1426, 0.4679, 0.1426, 0.4679, 0.2579, 0.2618, 0.1426, 0.2618, 0.2579, 0.2618, 0.2579, 0.2618, 0.1426, 0.4837, 0.2602, 0.4837, 0.1403, 0.4837, 0.1403, 0.4837, 0.2602, 0.3788, 0.2602, 0.2589, 0.2602, 0.2589, 0.2602, 0.3788, 0.2602, 0.4839, 0.1426, 0.4839, 0.2579, 0.4839, 0.2579, 0.4839, 0.1426, 0.2618, 0.2579, 0.3758, 0.2579, 0.3758, 0.2579, 0.2618, 0.2579, 0.4912, 0.2602, 0.4837, 0.2602, 0.4837, 0.2602, 0.4912, 0.2602, 0.2589, 0.1403, 0.3788, 0.1403, 0.3788, 0.1403, 0.2589, 0.1403, 0.4839, 0.2579, 0.491, 0.2579, 0.491, 0.2579, 0.4839, 0.2579, 0.3758, 0.1426, 0.2618, 0.1426, 0.2618, 0.1426, 0.3758, 0.1426, 0.4837, 0.1403, 0.4912, 0.1403, 0.4912, 0.1403, 0.4837, 0.1403])
me_cube_001.materials.append(mat_material)
me_cube_001.use_remesh_preserve_volume = False
me_cube_001.use_remesh_preserve_attributes = False
me_cube_001.use_mirror_vertex_groups = False
me_cube_001.update()
me_cube = bpy.data.meshes.new('Cube')
me_cube.from_pydata([(3.9, 3.9, 3.9), (3.9, -3.9, 3.9), (3.9, -3.9, 1.6), (3.9, 3.9, 1.6), (1.6, 3.9, 3.9), (1.6, -3.9, 3.9), (1.6, -3.9, 1.6), (1.6, 3.9, 1.6)], [], [(0, 1, 2, 3), (4, 7, 6, 5), (0, 4, 5, 1), (1, 5, 6, 2), (2, 6, 7, 3), (4, 0, 3, 7)])
_uv = me_cube.uv_layers.new(name='UVMap')
_uv.uv.foreach_set('vector', [0.8486, 0.9279, 0.536, 0.9279, 0.536, 0.2908, 0.8486, 0.2908, 0.7612, 0.1963, 0.7612, 0.04522, 0.9122, 0.04522, 0.9122, 0.1963, 0.4987, 0.9796, 0.01906, 0.9796, 0.01906, 0.5, 0.4987, 0.5, 0.4987, 0.5, 0.01906, 0.5, 0.01906, 0.02037, 0.4987, 0.02037, 0.7479, 0.04522, 0.9122, 0.04522, 0.9122, 0.2095, 0.7479, 0.2095, 0.7479, 0.04522, 0.9122, 0.04522, 0.9122, 0.2095, 0.7479, 0.2095])
me_cube.materials.append(mat_material)
me_cube.use_remesh_preserve_volume = False
me_cube.use_remesh_preserve_attributes = False
me_cube.use_mirror_vertex_groups = False
me_cube.update()
me_cube_014 = bpy.data.meshes.new('Cube.014')
me_cube_014.from_pydata([(0.1646, 0.1124, 0.1124), (0.1646, 0.1124, -0.1124), (0.1646, -0.1124, 0.1124), (0.1646, -0.1124, -0.1124), (-0.06026, 0.1124, 0.1124), (-0.06026, 0.1124, -0.1124), (-0.06026, -0.1124, 0.1124), (-0.06026, -0.1124, -0.1124), (-0.07541, -0.1124, 0.1124), (-0.3003, 0.1124, 0.1124), (-0.3003, 0.1124, -0.1124), (-0.3003, -0.1124, 0.1124), (-0.3003, -0.1124, -0.1124), (-0.3154, 0.1124, 0.1124), (-0.3154, 0.1124, -0.1124), (-0.3154, -0.1124, 0.1124), (-0.3154, -0.1124, -0.1124), (-0.5403, -0.1124, 0.1124), (0.351, 0.1124, 0.05327), (0.4046, 0.1124, -0.1124), (0.351, -0.1124, 0.05327), (0.4046, -0.1124, -0.1124), (0.1797, 0.1124, 0.1124), (0.1797, 0.1124, -0.1124), (0.1797, -0.1124, 0.1124), (0.1797, -0.1124, -0.1124), (-0.07541, -0.1124, -0.1124), (-0.07541, 0.1124, 0.1124), (-0.07541, 0.1124, -0.1124), (0.4046, 0.1124, -0.1419), (0.4046, -0.1124, -0.1419), (0.1797, -0.1124, -0.1419), (0.1797, 0.1124, -0.1419), (0.16, -0.1322, -0.173), (0.16, 0.1322, -0.173), (0.4244, 0.1322, -0.173), (0.4244, -0.1322, -0.173), (0.16, -0.1322, -0.1394), (0.16, 0.1322, -0.1394), (0.4244, 0.1322, -0.1394), (0.4244, -0.1322, -0.1394), (0.1646, -0.1219, 0.1219), (0.1646, 0.1219, 0.1219), (0.1646, 0.1219, -0.1219), (0.1646, -0.1219, -0.1219), (-0.06026, -0.1219, -0.1219), (-0.06026, -0.1219, 0.1219), (-0.06026, 0.1219, 0.1219), (-0.06026, 0.1219, -0.1219), (-0.3003, -0.1219, -0.1219), (-0.3003, -0.1219, 0.1219), (-0.3003, 0.1219, 0.1219), (-0.3003, 0.1219, -0.1219), (0.1797, -0.1219, 0.1219), (0.1797, 0.1219, 0.1219), (0.1797, 0.1219, -0.1219), (0.1797, -0.1219, -0.1219), (-0.07541, -0.1219, -0.1219), (-0.07541, -0.1219, 0.1219), (-0.07541, 0.1219, 0.1219), (-0.07541, 0.1219, -0.1219), (-0.3154, -0.1219, -0.1219), (-0.3154, -0.1219, 0.1219), (-0.3154, 0.1219, 0.1219), (-0.3154, 0.1219, -0.1219), (-0.5554, 0.1124, 0.1124), (-0.5554, 0.1124, -0.1124), (-0.5554, -0.1124, 0.1124), (-0.5554, -0.1124, -0.1124), (-0.7803, 0.1124, 0.1124), (-0.7803, 0.1124, -0.1124), (-0.7803, -0.1124, 0.1124), (-0.7803, -0.1124, -0.1124), (-0.7954, -0.1124, 0.1124), (-0.7954, -0.1124, -0.1124), (-1.02, 0.1124, 0.1124), (-1.02, 0.1124, -0.1124), (-1.02, -0.1124, 0.1124), (-1.02, -0.1124, -0.1124), (-1.035, 0.1124, 0.1124), (-1.035, -0.1124, -0.1124), (-1.26, 0.1124, 0.1124), (-1.26, 0.1124, -0.1124), (-1.26, -0.1124, 0.1124), (-1.26, -0.1124, -0.1124), (-0.5403, 0.1124, 0.1124), (-0.5403, 0.1124, -0.1124), (-0.5403, -0.1124, -0.1124), (-0.7954, 0.1124, 0.1124), (-0.7954, 0.1124, -0.1124), (-1.035, -0.1124, 0.1124), (-1.035, 0.1124, -0.1124), (-0.5554, -0.1219, 0.1219), (-0.5554, 0.1219, 0.1219), (-0.5554, 0.1219, -0.1219), (-0.5554, -0.1219, -0.1219), (-0.7803, -0.1219, -0.1219), (-0.7803, -0.1219, 0.1219), (-0.7803, 0.1219, 0.1219), (-0.7803, 0.1219, -0.1219), (-1.02, -0.1219, -0.1219), (-1.02, -0.1219, 0.1219), (-1.02, 0.1219, 0.1219), (-1.02, 0.1219, -0.1219), (-0.5403, -0.1219, 0.1219), (-0.5403, 0.1219, 0.1219), (-0.5403, 0.1219, -0.1219), (-0.5403, -0.1219, -0.1219), (-0.7954, -0.1219, -0.1219), (-0.7954, -0.1219, 0.1219), (-0.7954, 0.1219, 0.1219), (-0.7954, 0.1219, -0.1219), (-1.035, -0.1219, -0.1219), (-1.035, -0.1219, 0.1219), (-1.035, 0.1219, 0.1219), (-1.035, 0.1219, -0.1219)], [], [(6, 46, 45, 7), (2, 6, 7, 3), (15, 62, 63, 13), (4, 0, 1, 5), (2, 0, 4, 6), (7, 5, 1, 3), (27, 8, 26, 28), (8, 11, 12, 26), (25, 56, 55, 23), (9, 27, 28, 10), (8, 27, 9, 11), (12, 10, 28, 26), (13, 15, 16, 14), (15, 17, 87, 16), (17, 85, 86, 87), (85, 13, 14, 86), (15, 13, 85, 17), (87, 86, 14, 16), (18, 20, 21, 19), (20, 24, 25, 21), (24, 22, 23, 25), (22, 18, 19, 23), (20, 18, 22, 24), (25, 31, 30, 21), (12, 49, 52, 10), (8, 58, 59, 27), (16, 61, 62, 15), (23, 55, 54, 22), (9, 51, 50, 11), (26, 57, 58, 8), (22, 54, 53, 24), (11, 50, 49, 12), (3, 44, 41, 2), (23, 32, 31, 25), (21, 30, 29, 19), (19, 29, 32, 23), (31, 37, 40, 30), (32, 38, 37, 31), (30, 40, 39, 29), (36, 35, 39, 40), (34, 33, 37, 38), (33, 36, 40, 37), (35, 34, 38, 39), (29, 39, 38, 32), (43, 55, 56, 44), (45, 57, 60, 48), (51, 63, 62, 50), (41, 53, 54, 42), (44, 56, 53, 41), (42, 54, 55, 43), (46, 58, 57, 45), (48, 60, 59, 47), (47, 59, 58, 46), (49, 61, 64, 52), (50, 62, 61, 49), (52, 64, 63, 51), (28, 60, 57, 26), (10, 52, 51, 9), (24, 53, 56, 25), (14, 64, 61, 16), (4, 47, 46, 6), (27, 59, 60, 28), (2, 41, 42, 0), (13, 63, 64, 14), (7, 45, 48, 5), (0, 42, 43, 1), (5, 48, 47, 4), (1, 43, 44, 3), (71, 97, 96, 72), (67, 71, 72, 68), (90, 113, 114, 79), (69, 65, 66, 70), (67, 65, 69, 71), (72, 70, 66, 68), (88, 73, 74, 89), (73, 77, 78, 74), (87, 107, 106, 86), (75, 88, 89, 76), (73, 88, 75, 77), (78, 76, 89, 74), (79, 90, 80, 91), (90, 83, 84, 80), (83, 81, 82, 84), (81, 79, 91, 82), (90, 79, 81, 83), (84, 82, 91, 80), (78, 100, 103, 76), (73, 109, 110, 88), (80, 112, 113, 90), (86, 106, 105, 85), (75, 102, 101, 77), (74, 108, 109, 73), (85, 105, 104, 17), (77, 101, 100, 78), (68, 95, 92, 67), (94, 106, 107, 95), (96, 108, 111, 99), (102, 114, 113, 101), (92, 104, 105, 93), (95, 107, 104, 92), (93, 105, 106, 94), (97, 109, 108, 96), (99, 111, 110, 98), (98, 110, 109, 97), (100, 112, 115, 103), (101, 113, 112, 100), (103, 115, 114, 102), (89, 111, 108, 74), (76, 103, 102, 75), (17, 104, 107, 87), (91, 115, 112, 80), (69, 98, 97, 71), (88, 110, 111, 89), (67, 92, 93, 65), (79, 114, 115, 91), (72, 96, 99, 70), (65, 93, 94, 66), (70, 99, 98, 69), (66, 94, 95, 68)])
me_cube_014.use_remesh_preserve_volume = False
me_cube_014.use_remesh_preserve_attributes = False
me_cube_014.use_mirror_vertex_groups = False
me_cube_014.update()
me_cube_013 = bpy.data.meshes.new('Cube.013')
me_cube_013.from_pydata([(1.027, 0.03601, 0.06554), (1.027, 0.03601, -0.06554), (1.027, -0.03601, 0.06554), (1.027, -0.03601, -0.06554), (-1.05, 0.03601, 0.06554), (-1.05, 0.03601, -0.06554), (-1.05, -0.03601, 0.06554), (-1.05, -0.03601, -0.06554)], [], [(0, 2, 3, 1), (2, 6, 7, 3), (6, 4, 5, 7), (4, 0, 1, 5), (2, 0, 4, 6), (7, 5, 1, 3)])
_uv = me_cube_013.uv_layers.new(name='UVMap')
_uv.uv.foreach_set('vector', [0.0, 0.0, 0.0, 1.0, 1.0, 1.0, 1.0, 0.0, 0.0, 0.0, 0.0, 1.0, 1.0, 1.0, 1.0, 0.0, 0.0, 0.0, 0.0, 1.0, 1.0, 1.0, 1.0, 0.0, 0.0, 0.0, 0.0, 1.0, 1.0, 1.0, 1.0, 0.0, 0.0, 0.0, 0.0, 1.0, 1.0, 1.0, 1.0, 0.0, 0.0, 0.0, 0.0, 1.0, 1.0, 1.0, 1.0, 0.0])
me_cube_013.use_remesh_preserve_volume = False
me_cube_013.use_remesh_preserve_attributes = False
me_cube_013.use_mirror_vertex_groups = False
me_cube_013.update()
me_cube_012 = bpy.data.meshes.new('Cube.012')
me_cube_012.from_pydata([(0.06978, 0.06978, 0.0871), (0.06978, 0.06978, -0.0871), (0.06978, -0.06978, 0.0871), (0.06978, -0.06978, -0.0871), (-0.06978, 0.06978, 0.0871), (-0.06978, 0.06978, -0.0871), (-0.06978, -0.06978, 0.0871), (-0.06978, -0.06978, -0.0871), (0.06978, -0.06978, 0.109), (0.06978, 0.06978, 0.109), (-0.06978, -0.06978, 0.109), (-0.06978, 0.06978, 0.109), (0.08553, -0.08553, 0.08529), (0.08553, 0.08553, 0.08529), (-0.08553, -0.08553, 0.08529), (-0.08553, 0.08553, 0.08529), (0.08553, -0.08553, 0.1049), (0.08553, 0.08553, 0.1049), (-0.08553, -0.08553, 0.1049), (-0.08553, 0.08553, 0.1049)], [], [(0, 2, 3, 1), (2, 6, 7, 3), (6, 4, 5, 7), (4, 0, 1, 5), (10, 18, 16, 8), (7, 5, 1, 3), (8, 9, 11, 10), (2, 12, 14, 6), (9, 17, 19, 11), (4, 15, 13, 0), (15, 19, 17, 13), (12, 16, 18, 14), (13, 17, 16, 12), (14, 18, 19, 15), (0, 13, 12, 2), (6, 14, 15, 4), (11, 19, 18, 10), (8, 16, 17, 9)])
_uv = me_cube_012.uv_layers.new(name='UVMap')
_uv.uv.foreach_set('vector', [0.0, 0.0, 0.0, 1.0, 1.0, 1.0, 1.0, 0.0, 0.0, 0.0, 0.0, 1.0, 1.0, 1.0, 1.0, 0.0, 0.0, 0.0, 0.0, 1.0, 1.0, 1.0, 1.0, 0.0, 0.0, 0.0, 0.0, 1.0, 1.0, 1.0, 1.0, 0.0, 1.0, 0.0, 1.0, 0.0, 0.0, 0.0, 0.0, 0.0, 0.0, 0.0, 0.0, 1.0, 1.0, 1.0, 1.0, 0.0, 0.0, 0.0, 0.0, 1.0, 1.0, 1.0, 1.0, 0.0, 0.0, 0.0, 0.0, 0.0, 0.0, 1.0, 0.0, 1.0, 0.0, 1.0, 0.0, 1.0, 1.0, 1.0, 1.0, 1.0, 0.0, 0.0, 0.0, 0.0, 0.0, 1.0, 0.0, 1.0, 0.0, 0.0, 0.0, 0.0, 0.0, 1.0, 0.0, 1.0, 0.0, 0.0, 0.0, 0.0, 0.0, 1.0, 0.0, 1.0, 0.0, 0.0, 0.0, 0.0, 0.0, 1.0, 0.0, 1.0, 0.0, 0.0, 0.0, 0.0, 0.0, 1.0, 0.0, 1.0, 0.0, 0.0, 0.0, 0.0, 0.0, 1.0, 0.0, 1.0, 0.0, 0.0, 0.0, 0.0, 0.0, 1.0, 0.0, 1.0, 1.0, 1.0, 1.0, 1.0, 1.0, 0.0, 1.0, 0.0, 0.0, 0.0, 0.0, 0.0, 0.0, 1.0, 0.0, 1.0])
me_cube_012.use_remesh_preserve_volume = False
me_cube_012.use_remesh_preserve_attributes = False
me_cube_012.use_mirror_vertex_groups = False
me_cube_012.update()
me_cube_011 = bpy.data.meshes.new('Cube.011')
me_cube_011.from_pydata([(6.455, 0.03601, 0.06554), (6.455, 0.03601, -0.06554), (6.455, -0.03601, 0.06554), (6.455, -0.03601, -0.06554), (-1.05, 0.03601, 0.06554), (-1.05, 0.03601, -0.06554), (-1.05, -0.03601, 0.06554), (-1.05, -0.03601, -0.06554)], [], [(0, 2, 3, 1), (2, 6, 7, 3), (6, 4, 5, 7), (4, 0, 1, 5), (2, 0, 4, 6), (7, 5, 1, 3)])
_uv = me_cube_011.uv_layers.new(name='UVMap')
_uv.uv.foreach_set('vector', [0.0, 0.0, 0.0, 1.0, 1.0, 1.0, 1.0, 0.0, 0.0, 0.0, 0.0, 1.0, 1.0, 1.0, 1.0, 0.0, 0.0, 0.0, 0.0, 1.0, 1.0, 1.0, 1.0, 0.0, 0.0, 0.0, 0.0, 1.0, 1.0, 1.0, 1.0, 0.0, 0.0, 0.0, 0.0, 1.0, 1.0, 1.0, 1.0, 0.0, 0.0, 0.0, 0.0, 1.0, 1.0, 1.0, 1.0, 0.0])
me_cube_011.use_remesh_preserve_volume = False
me_cube_011.use_remesh_preserve_attributes = False
me_cube_011.use_mirror_vertex_groups = False
me_cube_011.update()
me_cube_008 = bpy.data.meshes.new('Cube.008')
me_cube_008.from_pydata([(0.06978, 0.06978, 0.0871), (0.06978, 0.06978, -0.0871), (0.06978, -0.06978, 0.0871), (0.06978, -0.06978, -0.0871), (-0.06978, 0.06978, 0.0871), (-0.06978, 0.06978, -0.0871), (-0.06978, -0.06978, 0.0871), (-0.06978, -0.06978, -0.0871), (0.06978, -0.06978, 0.109), (0.06978, 0.06978, 0.109), (-0.06978, -0.06978, 0.109), (-0.06978, 0.06978, 0.109), (0.08553, -0.08553, 0.08529), (0.08553, 0.08553, 0.08529), (-0.08553, -0.08553, 0.08529), (-0.08553, 0.08553, 0.08529), (0.08553, -0.08553, 0.1049), (0.08553, 0.08553, 0.1049), (-0.08553, -0.08553, 0.1049), (-0.08553, 0.08553, 0.1049)], [], [(0, 2, 3, 1), (2, 6, 7, 3), (6, 4, 5, 7), (4, 0, 1, 5), (10, 18, 16, 8), (7, 5, 1, 3), (8, 9, 11, 10), (2, 12, 14, 6), (9, 17, 19, 11), (4, 15, 13, 0), (15, 19, 17, 13), (12, 16, 18, 14), (13, 17, 16, 12), (14, 18, 19, 15), (0, 13, 12, 2), (6, 14, 15, 4), (11, 19, 18, 10), (8, 16, 17, 9)])
_uv = me_cube_008.uv_layers.new(name='UVMap')
_uv.uv.foreach_set('vector', [0.0, 0.0, 0.0, 1.0, 1.0, 1.0, 1.0, 0.0, 0.0, 0.0, 0.0, 1.0, 1.0, 1.0, 1.0, 0.0, 0.0, 0.0, 0.0, 1.0, 1.0, 1.0, 1.0, 0.0, 0.0, 0.0, 0.0, 1.0, 1.0, 1.0, 1.0, 0.0, 1.0, 0.0, 1.0, 0.0, 0.0, 0.0, 0.0, 0.0, 0.0, 0.0, 0.0, 1.0, 1.0, 1.0, 1.0, 0.0, 0.0, 0.0, 0.0, 1.0, 1.0, 1.0, 1.0, 0.0, 0.0, 0.0, 0.0, 0.0, 0.0, 1.0, 0.0, 1.0, 0.0, 1.0, 0.0, 1.0, 1.0, 1.0, 1.0, 1.0, 0.0, 0.0, 0.0, 0.0, 0.0, 1.0, 0.0, 1.0, 0.0, 0.0, 0.0, 0.0, 0.0, 1.0, 0.0, 1.0, 0.0, 0.0, 0.0, 0.0, 0.0, 1.0, 0.0, 1.0, 0.0, 0.0, 0.0, 0.0, 0.0, 1.0, 0.0, 1.0, 0.0, 0.0, 0.0, 0.0, 0.0, 1.0, 0.0, 1.0, 0.0, 0.0, 0.0, 0.0, 0.0, 1.0, 0.0, 1.0, 0.0, 0.0, 0.0, 0.0, 0.0, 1.0, 0.0, 1.0, 1.0, 1.0, 1.0, 1.0, 1.0, 0.0, 1.0, 0.0, 0.0, 0.0, 0.0, 0.0, 0.0, 1.0, 0.0, 1.0])
me_cube_008.use_remesh_preserve_volume = False
me_cube_008.use_remesh_preserve_attributes = False
me_cube_008.use_mirror_vertex_groups = False
me_cube_008.update()
me_cube_006 = bpy.data.meshes.new('Cube.006')
me_cube_006.from_pydata([(1.027, 0.03601, 0.06554), (1.027, 0.03601, -0.06554), (1.027, -0.03601, 0.06554), (1.027, -0.03601, -0.06554), (-1.05, 0.03601, 0.06554), (-1.05, 0.03601, -0.06554), (-1.05, -0.03601, 0.06554), (-1.05, -0.03601, -0.06554)], [], [(0, 2, 3, 1), (2, 6, 7, 3), (6, 4, 5, 7), (4, 0, 1, 5), (2, 0, 4, 6), (7, 5, 1, 3)])
_uv = me_cube_006.uv_layers.new(name='UVMap')
_uv.uv.foreach_set('vector', [0.0, 0.0, 0.0, 1.0, 1.0, 1.0, 1.0, 0.0, 0.0, 0.0, 0.0, 1.0, 1.0, 1.0, 1.0, 0.0, 0.0, 0.0, 0.0, 1.0, 1.0, 1.0, 1.0, 0.0, 0.0, 0.0, 0.0, 1.0, 1.0, 1.0, 1.0, 0.0, 0.0, 0.0, 0.0, 1.0, 1.0, 1.0, 1.0, 0.0, 0.0, 0.0, 0.0, 1.0, 1.0, 1.0, 1.0, 0.0])
me_cube_006.use_remesh_preserve_volume = False
me_cube_006.use_remesh_preserve_attributes = False
me_cube_006.use_mirror_vertex_groups = False
me_cube_006.update()
me_cube_005 = bpy.data.meshes.new('Cube.005')
me_cube_005.from_pydata([(2.924, -2.199, 4.182), (2.924, -2.199, 3.895), (2.924, -2.614, 4.182), (2.924, -2.614, 3.895), (2.575, -2.199, 4.324), (2.575, -2.199, 3.895), (2.575, -2.614, 4.324), (2.575, -2.614, 3.895), (2.925, -2.614, 4.184), (2.925, -2.199, 4.184), (2.576, -2.614, 4.325), (2.576, -2.199, 4.325), (2.975, -2.676, 4.158), (2.975, -2.137, 4.158), (2.522, -2.676, 4.343), (2.522, -2.137, 4.343), (2.978, -2.676, 4.165), (2.978, -2.137, 4.165), (2.524, -2.676, 4.349), (2.524, -2.137, 4.349), (2.575, -2.47, 3.9), (2.575, -2.342, 3.9), (2.575, -2.47, 4.173), (2.575, -2.342, 4.173), (2.567, -2.47, 4.173), (2.567, -2.47, 3.9), (2.567, -2.342, 3.9), (2.567, -2.342, 4.173)], [], [(0, 2, 3, 1), (2, 6, 7, 3), (6, 4, 5, 7), (4, 0, 1, 5), (0, 13, 12, 2), (7, 5, 1, 3), (8, 9, 11, 10), (10, 18, 16, 8), (2, 12, 14, 6), (9, 17, 19, 11), (12, 16, 18, 14), (13, 17, 16, 12), (14, 18, 19, 15), (15, 19, 17, 13), (6, 14, 15, 4), (11, 19, 18, 10), (8, 16, 17, 9), (4, 15, 13, 0), (20, 21, 23, 22), (25, 24, 27, 26), (23, 27, 24, 22), (20, 25, 26, 21), (21, 26, 27, 23), (22, 24, 25, 20)])
_uv = me_cube_005.uv_layers.new(name='UVMap')
_uv.uv.foreach_set('vector', [0.0, 0.0, 0.0, 1.0, 1.0, 1.0, 1.0, 0.0, 0.0, 0.0, 0.0, 1.0, 1.0, 1.0, 1.0, 0.0, 0.0, 0.0, 0.0, 1.0, 1.0, 1.0, 1.0, 0.0, 0.0, 0.0, 0.0, 1.0, 1.0, 1.0, 1.0, 0.0, 0.0, 0.0, 0.0, 0.0, 0.0, 1.0, 0.0, 1.0, 0.0, 0.0, 0.0, 1.0, 1.0, 1.0, 1.0, 0.0, 0.0, 0.0, 0.0, 1.0, 1.0, 1.0, 1.0, 0.0, 1.0, 0.0, 1.0, 0.0, 0.0, 0.0, 0.0, 0.0, 0.0, 0.0, 0.0, 0.0, 0.0, 1.0, 0.0, 1.0, 0.0, 1.0, 0.0, 1.0, 1.0, 1.0, 1.0, 1.0, 0.0, 0.0, 0.0, 0.0, 0.0, 1.0, 0.0, 1.0, 0.0, 0.0, 0.0, 0.0, 0.0, 1.0, 0.0, 1.0, 0.0, 0.0, 0.0, 0.0, 0.0, 1.0, 0.0, 1.0, 0.0, 0.0, 0.0, 0.0, 0.0, 1.0, 0.0, 1.0, 0.0, 0.0, 0.0, 0.0, 0.0, 1.0, 0.0, 1.0, 1.0, 1.0, 1.0, 1.0, 1.0, 0.0, 1.0, 0.0, 0.0, 0.0, 0.0, 0.0, 0.0, 1.0, 0.0, 1.0, 0.0, 0.0, 0.0, 0.0, 0.0, 1.0, 0.0, 1.0, 0.0, 0.0, 0.0, 0.0, 0.0, 0.0, 0.0, 0.0, 0.0, 0.0, 0.0, 0.0, 0.0, 0.0, 0.0, 0.0, 0.0, 0.0, 0.0, 0.0, 0.0, 0.0, 0.0, 0.0, 0.0, 0.0, 0.0, 0.0, 0.0, 0.0, 0.0, 0.0, 0.0, 0.0, 0.0, 0.0, 0.0, 0.0, 0.0, 0.0, 0.0, 0.0, 0.0, 0.0, 0.0, 0.0, 0.0, 0.0])
me_cube_005.use_remesh_preserve_volume = False
me_cube_005.use_remesh_preserve_attributes = False
me_cube_005.use_mirror_vertex_groups = False
me_cube_005.update()

# ---- objects
ob_building_high_poly = bpy.data.objects.new('building high poly', me_cube_001)
ob_building_low_poly = bpy.data.objects.new('building low poly', me_cube)
ob_lamp = bpy.data.objects.new('Lamp', light_lamp)
ob_camera = bpy.data.objects.new('Camera', cam_camera)
ob_air_duct = bpy.data.objects.new('air duct', me_cube_014)
ob_back_wall = bpy.data.objects.new('back wall', me_cube_013)
ob_wallpost_far = bpy.data.objects.new('wallpost far', me_cube_012)
ob_side_wall = bpy.data.objects.new('side wall', me_cube_011)
ob_wallpost_1 = bpy.data.objects.new('wallpost 1', me_cube_008)
ob_front_wall = bpy.data.objects.new('front wall', me_cube_006)
ob_stairs = bpy.data.objects.new('stairs', me_cube_005)

# ---- transforms, parenting, visibility, modifiers, constraints
ob_building_high_poly.location = (0.0, 0.0, 0.0)
ob_building_high_poly.lock_rotations_4d = False
ob_building_high_poly.empty_display_type = 'ARROWS'
ob_building_high_poly.lineart.crease_threshold = 0.0
ob_building_low_poly.location = (0.0, 0.0, 0.0)
ob_building_low_poly.lock_rotations_4d = False
ob_building_low_poly.empty_display_type = 'ARROWS'
ob_building_low_poly.hide_viewport = True
ob_building_low_poly.hide_select = True
ob_building_low_poly.lineart.crease_threshold = 0.0
ob_lamp.location = (4.076, 1.005, 5.904)
ob_lamp.rotation_euler = (0.6503, 0.05522, 1.866)
ob_lamp.lock_rotations_4d = False
ob_lamp.empty_display_type = 'ARROWS'
ob_lamp.color = (0.0, 0.0, 0.0, 0.0)
ob_lamp.lineart.crease_threshold = 0.0
ob_camera.location = (7.481, -6.508, 5.344)
ob_camera.rotation_euler = (1.109, 0.0, 0.8149)
ob_camera.lock_rotations_4d = False
ob_camera.empty_display_type = 'ARROWS'
ob_camera.color = (0.0, 0.0, 0.0, 0.0)
ob_camera.display_type = 'WIRE'
ob_camera.lineart.crease_threshold = 0.0
ob_air_duct.location = (3.215, 0.7742, 4.073)
ob_air_duct.lineart.crease_threshold = 0.0
ob_back_wall.location = (2.733, 3.814, 3.966)
ob_back_wall.lineart.crease_threshold = 0.0
ob_wallpost_far.location = (3.83, 3.814, 3.987)
ob_wallpost_far.lineart.crease_threshold = 0.0
ob_side_wall.location = (3.83, -2.711, 3.966)
ob_side_wall.rotation_euler = (0.0, -0.0, 1.571)
ob_side_wall.lineart.crease_threshold = 0.0
ob_wallpost_1.location = (3.83, -3.83, 3.987)
ob_wallpost_1.lineart.crease_threshold = 0.0
ob_front_wall.location = (2.733, -3.83, 3.966)
ob_front_wall.lineart.crease_threshold = 0.0
ob_stairs.location = (0.0, 0.0, 0.0)
ob_stairs.lineart.crease_threshold = 0.0

# ---- collection membership
col_collection_1.objects.link(ob_building_high_poly)
col_collection_1.objects.link(ob_building_low_poly)
col_collection_1.objects.link(ob_lamp)
col_collection_1.objects.link(ob_camera)
col_collection_10.objects.link(ob_air_duct)
col_collection_10.objects.link(ob_back_wall)
col_collection_10.objects.link(ob_wallpost_far)
col_collection_10.objects.link(ob_side_wall)
col_collection_10.objects.link(ob_wallpost_1)
col_collection_10.objects.link(ob_front_wall)
col_collection_10.objects.link(ob_stairs)

# ---- scene / render settings (as saved in the file)
scene.camera = ob_camera
scene.frame_start = 1; scene.frame_end = 250; scene.frame_set(1)
scene.render.engine = 'BLENDER_EEVEE_NEXT'
scene.render.resolution_percentage = 50
scene.render.dither_intensity = 0.0
scene.cycles.use_denoising = False
scene.cycles.samples = 128
scene.cycles.sampling_pattern = 'TABULATED_SOBOL'
scene.cycles.use_adaptive_sampling = False
scene.cycles.use_light_tree = False
scene.cycles.blur_glossy = 0.0
scene.cycles.sample_clamp_indirect = 0.0
scene.view_settings.view_transform = 'Standard'
bpy.context.view_layer.update()
